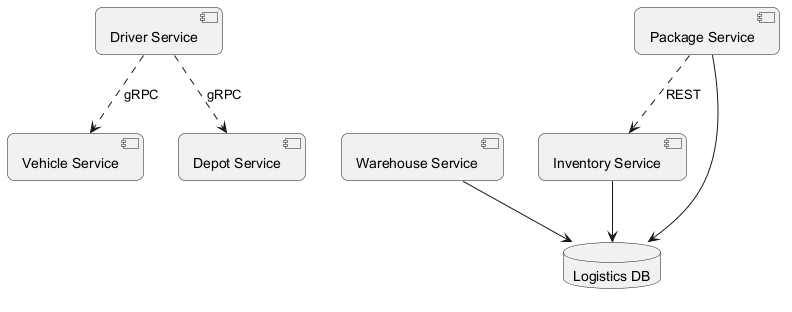

The diagram above was rendered by PlantUML. Its source (embedded in the PNG):
@startuml
skinparam backgroundColor #FFFFFF
skinparam roundCorner 15
component "Vehicle Service" as C_VehicleService
component "Inventory Service" as C_InventoryService
component "Warehouse Service" as C_WarehouseService
component "Driver Service" as C_DriverService
component "Depot Service" as C_DepotService
component "Package Service" as C_PackageService
database "Logistics DB" as DB_logistics
C_InventoryService --> DB_logistics
C_WarehouseService --> DB_logistics
C_PackageService --> DB_logistics
C_DriverService ..> C_VehicleService : gRPC
C_PackageService ..> C_InventoryService : REST
C_DriverService ..> C_DepotService : gRPC
@enduml